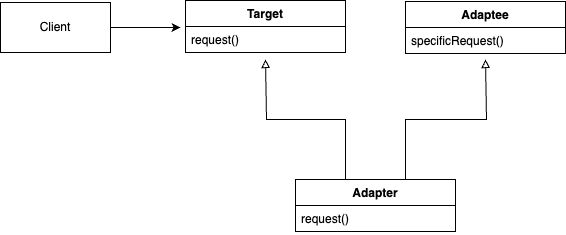

The diagram above was exported from draw.io. Its source (the exported page's mxGraphModel, read from the mxfile embedded in the PNG):
<mxGraphModel dx="1204" dy="875" grid="1" gridSize="10" guides="1" tooltips="1" connect="1" arrows="1" fold="1" page="1" pageScale="1" pageWidth="850" pageHeight="1100" math="0" shadow="0">
  <root>
    <mxCell id="0" />
    <mxCell id="1" parent="0" />
    <mxCell id="Kdwt4hNLcNXPz9iTJUtu-16" style="edgeStyle=orthogonalEdgeStyle;rounded=0;orthogonalLoop=1;jettySize=auto;html=1;" edge="1" parent="1" source="Kdwt4hNLcNXPz9iTJUtu-1">
      <mxGeometry relative="1" as="geometry">
        <mxPoint x="365" y="728" as="targetPoint" />
      </mxGeometry>
    </mxCell>
    <mxCell id="Kdwt4hNLcNXPz9iTJUtu-1" value="Client" style="html=1;whiteSpace=wrap;" vertex="1" parent="1">
      <mxGeometry x="185" y="703" width="110" height="50" as="geometry" />
    </mxCell>
    <mxCell id="Kdwt4hNLcNXPz9iTJUtu-25" style="edgeStyle=orthogonalEdgeStyle;rounded=0;orthogonalLoop=1;jettySize=auto;html=1;endArrow=block;endFill=0;" edge="1" parent="1" source="Kdwt4hNLcNXPz9iTJUtu-4">
      <mxGeometry relative="1" as="geometry">
        <mxPoint x="450" y="760" as="targetPoint" />
        <Array as="points">
          <mxPoint x="530" y="820" />
          <mxPoint x="451" y="820" />
          <mxPoint x="451" y="760" />
        </Array>
      </mxGeometry>
    </mxCell>
    <mxCell id="Kdwt4hNLcNXPz9iTJUtu-26" style="edgeStyle=orthogonalEdgeStyle;rounded=0;orthogonalLoop=1;jettySize=auto;html=1;endArrow=block;endFill=0;" edge="1" parent="1" source="Kdwt4hNLcNXPz9iTJUtu-4">
      <mxGeometry relative="1" as="geometry">
        <mxPoint x="670" y="760" as="targetPoint" />
        <Array as="points">
          <mxPoint x="590" y="820" />
          <mxPoint x="671" y="820" />
          <mxPoint x="671" y="760" />
        </Array>
      </mxGeometry>
    </mxCell>
    <mxCell id="Kdwt4hNLcNXPz9iTJUtu-4" value="Adapter" style="swimlane;fontStyle=1;align=center;verticalAlign=top;childLayout=stackLayout;horizontal=1;startSize=26;horizontalStack=0;resizeParent=1;resizeParentMax=0;resizeLast=0;collapsible=1;marginBottom=0;whiteSpace=wrap;html=1;" vertex="1" parent="1">
      <mxGeometry x="480" y="880" width="160" height="52" as="geometry" />
    </mxCell>
    <mxCell id="Kdwt4hNLcNXPz9iTJUtu-7" value="request()" style="text;strokeColor=none;fillColor=none;align=left;verticalAlign=top;spacingLeft=4;spacingRight=4;overflow=hidden;rotatable=0;points=[[0,0.5],[1,0.5]];portConstraint=eastwest;whiteSpace=wrap;html=1;" vertex="1" parent="Kdwt4hNLcNXPz9iTJUtu-4">
      <mxGeometry y="26" width="160" height="26" as="geometry" />
    </mxCell>
    <mxCell id="Kdwt4hNLcNXPz9iTJUtu-9" value="Adaptee" style="swimlane;fontStyle=1;align=center;verticalAlign=top;childLayout=stackLayout;horizontal=1;startSize=26;horizontalStack=0;resizeParent=1;resizeParentMax=0;resizeLast=0;collapsible=1;marginBottom=0;whiteSpace=wrap;html=1;" vertex="1" parent="1">
      <mxGeometry x="590" y="702" width="160" height="52" as="geometry" />
    </mxCell>
    <mxCell id="Kdwt4hNLcNXPz9iTJUtu-10" value="specificRequest()" style="text;strokeColor=none;fillColor=none;align=left;verticalAlign=top;spacingLeft=4;spacingRight=4;overflow=hidden;rotatable=0;points=[[0,0.5],[1,0.5]];portConstraint=eastwest;whiteSpace=wrap;html=1;" vertex="1" parent="Kdwt4hNLcNXPz9iTJUtu-9">
      <mxGeometry y="26" width="160" height="26" as="geometry" />
    </mxCell>
    <mxCell id="Kdwt4hNLcNXPz9iTJUtu-23" value="Target" style="swimlane;fontStyle=1;align=center;verticalAlign=top;childLayout=stackLayout;horizontal=1;startSize=26;horizontalStack=0;resizeParent=1;resizeParentMax=0;resizeLast=0;collapsible=1;marginBottom=0;whiteSpace=wrap;html=1;" vertex="1" parent="1">
      <mxGeometry x="370" y="701" width="160" height="52" as="geometry" />
    </mxCell>
    <mxCell id="Kdwt4hNLcNXPz9iTJUtu-24" value="request()" style="text;strokeColor=none;fillColor=none;align=left;verticalAlign=top;spacingLeft=4;spacingRight=4;overflow=hidden;rotatable=0;points=[[0,0.5],[1,0.5]];portConstraint=eastwest;whiteSpace=wrap;html=1;" vertex="1" parent="Kdwt4hNLcNXPz9iTJUtu-23">
      <mxGeometry y="26" width="160" height="26" as="geometry" />
    </mxCell>
  </root>
</mxGraphModel>